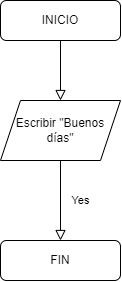

The diagram above was exported from draw.io. Its source (the exported page's mxGraphModel, read from the mxfile embedded in the PNG):
<mxGraphModel dx="918" dy="485" grid="1" gridSize="10" guides="1" tooltips="1" connect="1" arrows="1" fold="1" page="1" pageScale="1" pageWidth="827" pageHeight="1169" math="0" shadow="0">
  <root>
    <mxCell id="WIyWlLk6GJQsqaUBKTNV-0" />
    <mxCell id="WIyWlLk6GJQsqaUBKTNV-1" parent="WIyWlLk6GJQsqaUBKTNV-0" />
    <mxCell id="WIyWlLk6GJQsqaUBKTNV-2" value="" style="rounded=0;html=1;jettySize=auto;orthogonalLoop=1;fontSize=11;endArrow=block;endFill=0;endSize=8;strokeWidth=1;shadow=0;labelBackgroundColor=none;edgeStyle=orthogonalEdgeStyle;entryX=0.5;entryY=0;entryDx=0;entryDy=0;" parent="WIyWlLk6GJQsqaUBKTNV-1" source="WIyWlLk6GJQsqaUBKTNV-3" target="WitFD27BydWB6rqyGmbA-1" edge="1">
      <mxGeometry relative="1" as="geometry">
        <mxPoint x="220" y="170" as="targetPoint" />
      </mxGeometry>
    </mxCell>
    <mxCell id="WIyWlLk6GJQsqaUBKTNV-3" value="INICIO" style="rounded=1;whiteSpace=wrap;html=1;fontSize=12;glass=0;strokeWidth=1;shadow=0;" parent="WIyWlLk6GJQsqaUBKTNV-1" vertex="1">
      <mxGeometry x="160" y="80" width="120" height="40" as="geometry" />
    </mxCell>
    <mxCell id="WIyWlLk6GJQsqaUBKTNV-4" value="Yes" style="rounded=0;html=1;jettySize=auto;orthogonalLoop=1;fontSize=11;endArrow=block;endFill=0;endSize=8;strokeWidth=1;shadow=0;labelBackgroundColor=none;edgeStyle=orthogonalEdgeStyle;exitX=0.5;exitY=1;exitDx=0;exitDy=0;" parent="WIyWlLk6GJQsqaUBKTNV-1" source="WitFD27BydWB6rqyGmbA-1" target="WIyWlLk6GJQsqaUBKTNV-11" edge="1">
      <mxGeometry y="20" relative="1" as="geometry">
        <mxPoint as="offset" />
        <mxPoint x="220" y="250" as="sourcePoint" />
        <mxPoint x="220" y="290" as="targetPoint" />
      </mxGeometry>
    </mxCell>
    <mxCell id="WIyWlLk6GJQsqaUBKTNV-11" value="FIN" style="rounded=1;whiteSpace=wrap;html=1;fontSize=12;glass=0;strokeWidth=1;shadow=0;" parent="WIyWlLk6GJQsqaUBKTNV-1" vertex="1">
      <mxGeometry x="160" y="320" width="120" height="40" as="geometry" />
    </mxCell>
    <mxCell id="WitFD27BydWB6rqyGmbA-1" value="Escribir &quot;Buenos días&quot;" style="shape=parallelogram;perimeter=parallelogramPerimeter;whiteSpace=wrap;html=1;fixedSize=1;" vertex="1" parent="WIyWlLk6GJQsqaUBKTNV-1">
      <mxGeometry x="160" y="180" width="120" height="60" as="geometry" />
    </mxCell>
  </root>
</mxGraphModel>